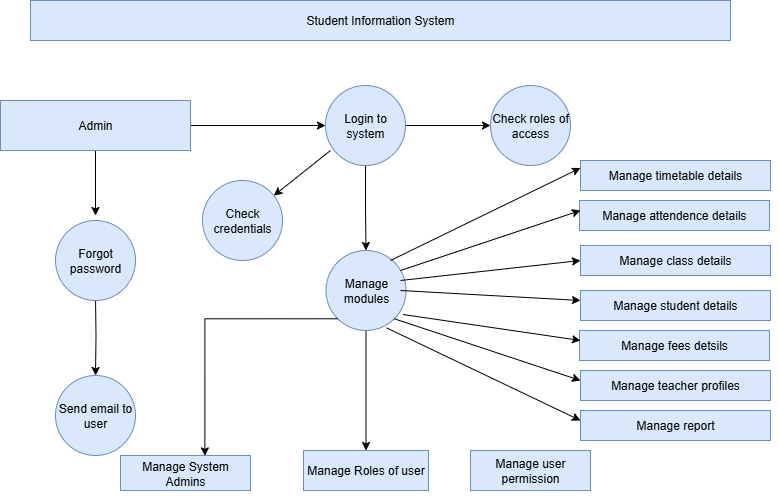

The diagram above was exported from draw.io. Its source (the exported page's mxGraphModel, read from the mxfile embedded in the PNG):
<mxGraphModel dx="1106" dy="562" grid="1" gridSize="10" guides="1" tooltips="1" connect="1" arrows="1" fold="1" page="1" pageScale="1" pageWidth="850" pageHeight="1100" math="0" shadow="0">
  <root>
    <mxCell id="0" />
    <mxCell id="1" parent="0" />
    <mxCell id="ns98stopXLFE334CbISi-1" value="Student Information System" style="rounded=0;whiteSpace=wrap;html=1;fillColor=#dae8fc;strokeColor=#6c8ebf;" parent="1" vertex="1">
      <mxGeometry x="90" y="40" width="700" height="40" as="geometry" />
    </mxCell>
    <mxCell id="ns98stopXLFE334CbISi-4" value="" style="edgeStyle=orthogonalEdgeStyle;rounded=0;orthogonalLoop=1;jettySize=auto;html=1;" parent="1" source="ns98stopXLFE334CbISi-2" edge="1">
      <mxGeometry relative="1" as="geometry">
        <mxPoint x="155" y="255" as="targetPoint" />
      </mxGeometry>
    </mxCell>
    <mxCell id="ns98stopXLFE334CbISi-8" value="" style="edgeStyle=orthogonalEdgeStyle;rounded=0;orthogonalLoop=1;jettySize=auto;html=1;" parent="1" source="ns98stopXLFE334CbISi-2" target="ns98stopXLFE334CbISi-7" edge="1">
      <mxGeometry relative="1" as="geometry" />
    </mxCell>
    <mxCell id="ns98stopXLFE334CbISi-2" value="Admin" style="rounded=0;whiteSpace=wrap;html=1;fillColor=#dae8fc;strokeColor=#6c8ebf;" parent="1" vertex="1">
      <mxGeometry x="60" y="140" width="190" height="50" as="geometry" />
    </mxCell>
    <mxCell id="ns98stopXLFE334CbISi-6" value="" style="edgeStyle=orthogonalEdgeStyle;rounded=0;orthogonalLoop=1;jettySize=auto;html=1;" parent="1" target="ns98stopXLFE334CbISi-5" edge="1">
      <mxGeometry relative="1" as="geometry">
        <mxPoint x="155" y="335" as="sourcePoint" />
      </mxGeometry>
    </mxCell>
    <mxCell id="ns98stopXLFE334CbISi-5" value="Send email to user" style="ellipse;whiteSpace=wrap;html=1;rounded=0;fillColor=#dae8fc;strokeColor=#6c8ebf;" parent="1" vertex="1">
      <mxGeometry x="115" y="415" width="80" height="80" as="geometry" />
    </mxCell>
    <mxCell id="ns98stopXLFE334CbISi-10" value="" style="edgeStyle=orthogonalEdgeStyle;rounded=0;orthogonalLoop=1;jettySize=auto;html=1;" parent="1" source="ns98stopXLFE334CbISi-7" target="ns98stopXLFE334CbISi-9" edge="1">
      <mxGeometry relative="1" as="geometry" />
    </mxCell>
    <mxCell id="L6O5JVZ6m-oosymb956y-7" value="" style="edgeStyle=orthogonalEdgeStyle;rounded=0;orthogonalLoop=1;jettySize=auto;html=1;" edge="1" parent="1" source="ns98stopXLFE334CbISi-7" target="L6O5JVZ6m-oosymb956y-6">
      <mxGeometry relative="1" as="geometry" />
    </mxCell>
    <mxCell id="ns98stopXLFE334CbISi-7" value="Login to system" style="ellipse;whiteSpace=wrap;html=1;rounded=0;fillColor=#dae8fc;strokeColor=#6c8ebf;" parent="1" vertex="1">
      <mxGeometry x="385" y="125" width="80" height="80" as="geometry" />
    </mxCell>
    <mxCell id="ns98stopXLFE334CbISi-9" value="Check roles of access" style="ellipse;whiteSpace=wrap;html=1;rounded=0;fillColor=#dae8fc;strokeColor=#6c8ebf;" parent="1" vertex="1">
      <mxGeometry x="550" y="125" width="80" height="80" as="geometry" />
    </mxCell>
    <mxCell id="L6O5JVZ6m-oosymb956y-1" value="Manage Roles of user" style="whiteSpace=wrap;html=1;rounded=0;fillColor=#dae8fc;strokeColor=#6c8ebf;" vertex="1" parent="1">
      <mxGeometry x="363" y="490" width="125" height="40" as="geometry" />
    </mxCell>
    <mxCell id="L6O5JVZ6m-oosymb956y-3" value="Manage System Admins" style="rounded=0;whiteSpace=wrap;html=1;fillColor=#dae8fc;strokeColor=#6c8ebf;" vertex="1" parent="1">
      <mxGeometry x="180" y="495" width="130" height="35" as="geometry" />
    </mxCell>
    <mxCell id="L6O5JVZ6m-oosymb956y-9" value="" style="edgeStyle=orthogonalEdgeStyle;rounded=0;orthogonalLoop=1;jettySize=auto;html=1;" edge="1" parent="1" source="L6O5JVZ6m-oosymb956y-6" target="L6O5JVZ6m-oosymb956y-1">
      <mxGeometry relative="1" as="geometry" />
    </mxCell>
    <mxCell id="L6O5JVZ6m-oosymb956y-6" value="Manage modules" style="ellipse;whiteSpace=wrap;html=1;rounded=0;fillColor=#dae8fc;strokeColor=#6c8ebf;" vertex="1" parent="1">
      <mxGeometry x="385.5" y="290" width="80" height="80" as="geometry" />
    </mxCell>
    <mxCell id="L6O5JVZ6m-oosymb956y-8" style="edgeStyle=orthogonalEdgeStyle;rounded=0;orthogonalLoop=1;jettySize=auto;html=1;exitX=0.5;exitY=1;exitDx=0;exitDy=0;" edge="1" parent="1" source="L6O5JVZ6m-oosymb956y-1" target="L6O5JVZ6m-oosymb956y-1">
      <mxGeometry relative="1" as="geometry" />
    </mxCell>
    <mxCell id="L6O5JVZ6m-oosymb956y-10" style="edgeStyle=orthogonalEdgeStyle;rounded=0;orthogonalLoop=1;jettySize=auto;html=1;exitX=0;exitY=1;exitDx=0;exitDy=0;entryX=0.649;entryY=0.011;entryDx=0;entryDy=0;entryPerimeter=0;" edge="1" parent="1" source="L6O5JVZ6m-oosymb956y-6" target="L6O5JVZ6m-oosymb956y-3">
      <mxGeometry relative="1" as="geometry" />
    </mxCell>
    <mxCell id="L6O5JVZ6m-oosymb956y-11" value="Manage user permission" style="rounded=0;whiteSpace=wrap;html=1;fillColor=#dae8fc;strokeColor=#6c8ebf;" vertex="1" parent="1">
      <mxGeometry x="530" y="490" width="120" height="40" as="geometry" />
    </mxCell>
    <mxCell id="L6O5JVZ6m-oosymb956y-22" value="Manage attendence details" style="rounded=0;whiteSpace=wrap;html=1;fillColor=#dae8fc;strokeColor=#6c8ebf;" vertex="1" parent="1">
      <mxGeometry x="639" y="240" width="190" height="30" as="geometry" />
    </mxCell>
    <mxCell id="L6O5JVZ6m-oosymb956y-24" value="Manage class details" style="rounded=0;whiteSpace=wrap;html=1;fillColor=#dae8fc;strokeColor=#6c8ebf;" vertex="1" parent="1">
      <mxGeometry x="640" y="285" width="190" height="30" as="geometry" />
    </mxCell>
    <mxCell id="L6O5JVZ6m-oosymb956y-26" value="Manage student details" style="rounded=0;whiteSpace=wrap;html=1;fillColor=#dae8fc;strokeColor=#6c8ebf;" vertex="1" parent="1">
      <mxGeometry x="640" y="330" width="190" height="30" as="geometry" />
    </mxCell>
    <mxCell id="L6O5JVZ6m-oosymb956y-28" value="Manage fees detsils" style="rounded=0;whiteSpace=wrap;html=1;fillColor=#dae8fc;strokeColor=#6c8ebf;" vertex="1" parent="1">
      <mxGeometry x="639" y="370" width="190" height="30" as="geometry" />
    </mxCell>
    <mxCell id="L6O5JVZ6m-oosymb956y-30" value="Manage teacher profiles" style="rounded=0;whiteSpace=wrap;html=1;fillColor=#dae8fc;strokeColor=#6c8ebf;" vertex="1" parent="1">
      <mxGeometry x="640" y="410" width="190" height="30" as="geometry" />
    </mxCell>
    <mxCell id="L6O5JVZ6m-oosymb956y-32" value="Manage report" style="rounded=0;whiteSpace=wrap;html=1;fillColor=#dae8fc;strokeColor=#6c8ebf;" vertex="1" parent="1">
      <mxGeometry x="640" y="450" width="190" height="30" as="geometry" />
    </mxCell>
    <mxCell id="L6O5JVZ6m-oosymb956y-37" value="" style="endArrow=classic;html=1;rounded=0;exitX=1;exitY=0;exitDx=0;exitDy=0;" edge="1" parent="1" source="L6O5JVZ6m-oosymb956y-20">
      <mxGeometry width="50" height="50" relative="1" as="geometry">
        <mxPoint x="620" y="255" as="sourcePoint" />
        <mxPoint x="670" y="205" as="targetPoint" />
      </mxGeometry>
    </mxCell>
    <mxCell id="L6O5JVZ6m-oosymb956y-20" value="Manage timetable details" style="rounded=0;whiteSpace=wrap;html=1;fillColor=#dae8fc;strokeColor=#6c8ebf;" vertex="1" parent="1">
      <mxGeometry x="640" y="200" width="190" height="30" as="geometry" />
    </mxCell>
    <mxCell id="L6O5JVZ6m-oosymb956y-43" value="" style="endArrow=classic;html=1;rounded=0;entryX=0;entryY=0.25;entryDx=0;entryDy=0;" edge="1" parent="1" target="L6O5JVZ6m-oosymb956y-20">
      <mxGeometry width="50" height="50" relative="1" as="geometry">
        <mxPoint x="450" y="300" as="sourcePoint" />
        <mxPoint x="500" y="250" as="targetPoint" />
      </mxGeometry>
    </mxCell>
    <mxCell id="L6O5JVZ6m-oosymb956y-44" value="" style="endArrow=classic;html=1;rounded=0;" edge="1" parent="1">
      <mxGeometry width="50" height="50" relative="1" as="geometry">
        <mxPoint x="460" y="310" as="sourcePoint" />
        <mxPoint x="640" y="250" as="targetPoint" />
      </mxGeometry>
    </mxCell>
    <mxCell id="L6O5JVZ6m-oosymb956y-45" value="" style="endArrow=classic;html=1;rounded=0;" edge="1" parent="1">
      <mxGeometry width="50" height="50" relative="1" as="geometry">
        <mxPoint x="460" y="320" as="sourcePoint" />
        <mxPoint x="640" y="300" as="targetPoint" />
      </mxGeometry>
    </mxCell>
    <mxCell id="L6O5JVZ6m-oosymb956y-46" value="" style="endArrow=classic;html=1;rounded=0;" edge="1" parent="1">
      <mxGeometry width="50" height="50" relative="1" as="geometry">
        <mxPoint x="460" y="330" as="sourcePoint" />
        <mxPoint x="640" y="340" as="targetPoint" />
      </mxGeometry>
    </mxCell>
    <mxCell id="L6O5JVZ6m-oosymb956y-51" value="" style="endArrow=classic;html=1;rounded=0;exitX=0.963;exitY=0.8;exitDx=0;exitDy=0;exitPerimeter=0;" edge="1" parent="1" source="L6O5JVZ6m-oosymb956y-6">
      <mxGeometry width="50" height="50" relative="1" as="geometry">
        <mxPoint x="590" y="430" as="sourcePoint" />
        <mxPoint x="640" y="380" as="targetPoint" />
      </mxGeometry>
    </mxCell>
    <mxCell id="L6O5JVZ6m-oosymb956y-52" value="" style="endArrow=classic;html=1;rounded=0;exitX=1;exitY=1;exitDx=0;exitDy=0;" edge="1" parent="1" source="L6O5JVZ6m-oosymb956y-6">
      <mxGeometry width="50" height="50" relative="1" as="geometry">
        <mxPoint x="590" y="470" as="sourcePoint" />
        <mxPoint x="640" y="420" as="targetPoint" />
      </mxGeometry>
    </mxCell>
    <mxCell id="L6O5JVZ6m-oosymb956y-53" value="" style="endArrow=classic;html=1;rounded=0;exitX=0.756;exitY=0.967;exitDx=0;exitDy=0;exitPerimeter=0;" edge="1" parent="1" source="L6O5JVZ6m-oosymb956y-6">
      <mxGeometry width="50" height="50" relative="1" as="geometry">
        <mxPoint x="590" y="510" as="sourcePoint" />
        <mxPoint x="640" y="460" as="targetPoint" />
      </mxGeometry>
    </mxCell>
    <mxCell id="L6O5JVZ6m-oosymb956y-54" value="Forgot password" style="ellipse;whiteSpace=wrap;html=1;aspect=fixed;fillColor=#dae8fc;strokeColor=#6c8ebf;" vertex="1" parent="1">
      <mxGeometry x="115" y="260" width="80" height="80" as="geometry" />
    </mxCell>
    <mxCell id="L6O5JVZ6m-oosymb956y-55" value="Check credentials" style="ellipse;whiteSpace=wrap;html=1;aspect=fixed;fillColor=#dae8fc;strokeColor=#6c8ebf;" vertex="1" parent="1">
      <mxGeometry x="262" y="220" width="80" height="80" as="geometry" />
    </mxCell>
    <mxCell id="L6O5JVZ6m-oosymb956y-56" value="" style="endArrow=classic;html=1;rounded=0;" edge="1" parent="1" target="L6O5JVZ6m-oosymb956y-55">
      <mxGeometry width="50" height="50" relative="1" as="geometry">
        <mxPoint x="390" y="190" as="sourcePoint" />
        <mxPoint x="440" y="140" as="targetPoint" />
      </mxGeometry>
    </mxCell>
  </root>
</mxGraphModel>